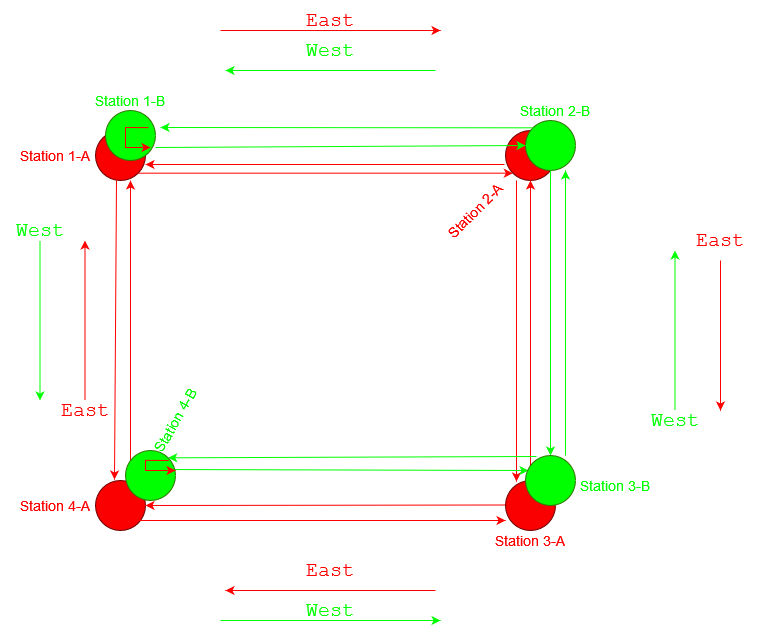

The diagram above was exported from draw.io. Its source (the exported page's mxGraphModel, read from the mxfile embedded in the PNG):
<mxGraphModel dx="1562" dy="785" grid="1" gridSize="10" guides="1" tooltips="1" connect="1" arrows="1" fold="1" page="1" pageScale="1" pageWidth="850" pageHeight="1100" math="0" shadow="0">
  <root>
    <mxCell id="0" />
    <mxCell id="1" parent="0" />
    <mxCell id="Mp0UmEBq74XGhdSWA5Oa-1" value="" style="ellipse;whiteSpace=wrap;html=1;aspect=fixed;fillColor=#FA0000;fontColor=#ffffff;strokeColor=#6F0000;" parent="1" vertex="1">
      <mxGeometry x="160" y="260" width="50" height="50" as="geometry" />
    </mxCell>
    <mxCell id="Mp0UmEBq74XGhdSWA5Oa-2" value="" style="ellipse;whiteSpace=wrap;html=1;aspect=fixed;fillColor=#FA0000;fontColor=#ffffff;strokeColor=#6F0000;" parent="1" vertex="1">
      <mxGeometry x="570" y="260" width="50" height="50" as="geometry" />
    </mxCell>
    <mxCell id="Mp0UmEBq74XGhdSWA5Oa-5" value="" style="ellipse;whiteSpace=wrap;html=1;aspect=fixed;fillColor=#FA0000;fontColor=#ffffff;strokeColor=#6F0000;" parent="1" vertex="1">
      <mxGeometry x="570" y="610" width="50" height="50" as="geometry" />
    </mxCell>
    <mxCell id="Mp0UmEBq74XGhdSWA5Oa-6" value="" style="ellipse;whiteSpace=wrap;html=1;aspect=fixed;fillColor=#FA0000;fontColor=#ffffff;strokeColor=#6F0000;" parent="1" vertex="1">
      <mxGeometry x="160" y="610" width="50" height="50" as="geometry" />
    </mxCell>
    <mxCell id="Mp0UmEBq74XGhdSWA5Oa-8" value="" style="ellipse;whiteSpace=wrap;html=1;aspect=fixed;fillColor=#00FF00;fontColor=#ffffff;strokeColor=#2D7600;" parent="1" vertex="1">
      <mxGeometry x="170" y="240" width="50" height="50" as="geometry" />
    </mxCell>
    <mxCell id="Mp0UmEBq74XGhdSWA5Oa-9" value="" style="ellipse;whiteSpace=wrap;html=1;aspect=fixed;fillColor=#00FF00;fontColor=#ffffff;strokeColor=#2D7600;" parent="1" vertex="1">
      <mxGeometry x="590" y="250" width="50" height="50" as="geometry" />
    </mxCell>
    <mxCell id="Mp0UmEBq74XGhdSWA5Oa-12" value="" style="endArrow=classic;html=1;rounded=0;fillColor=#a20025;strokeColor=#FF0000;exitX=1;exitY=1;exitDx=0;exitDy=0;entryX=0;entryY=1;entryDx=0;entryDy=0;" parent="1" source="Mp0UmEBq74XGhdSWA5Oa-1" target="Mp0UmEBq74XGhdSWA5Oa-2" edge="1">
      <mxGeometry width="50" height="50" relative="1" as="geometry">
        <mxPoint x="202.67766952966372" y="300.02233047033627" as="sourcePoint" />
        <mxPoint x="377.3223304703363" y="302.6776695296637" as="targetPoint" />
      </mxGeometry>
    </mxCell>
    <mxCell id="Mp0UmEBq74XGhdSWA5Oa-14" value="" style="endArrow=classic;html=1;rounded=0;fillColor=#a20025;strokeColor=#FF0000;entryX=1;entryY=0.68;entryDx=0;entryDy=0;entryPerimeter=0;exitX=-0.02;exitY=0.68;exitDx=0;exitDy=0;exitPerimeter=0;" parent="1" target="Mp0UmEBq74XGhdSWA5Oa-1" edge="1" source="Mp0UmEBq74XGhdSWA5Oa-2">
      <mxGeometry width="50" height="50" relative="1" as="geometry">
        <mxPoint x="370" y="294" as="sourcePoint" />
        <mxPoint x="180" y="380" as="targetPoint" />
      </mxGeometry>
    </mxCell>
    <mxCell id="Mp0UmEBq74XGhdSWA5Oa-16" value="" style="endArrow=classic;html=1;rounded=0;fillColor=#a20025;strokeColor=#FF0000;entryX=1;entryY=0.68;entryDx=0;entryDy=0;entryPerimeter=0;" parent="1" edge="1">
      <mxGeometry width="50" height="50" relative="1" as="geometry">
        <mxPoint x="407" y="300" as="sourcePoint" />
        <mxPoint x="407" y="300" as="targetPoint" />
      </mxGeometry>
    </mxCell>
    <mxCell id="Mp0UmEBq74XGhdSWA5Oa-17" value="" style="endArrow=classic;html=1;rounded=0;fillColor=#a20025;strokeColor=#FF0000;exitX=0.22;exitY=1;exitDx=0;exitDy=0;exitPerimeter=0;entryX=0.22;entryY=0.02;entryDx=0;entryDy=0;entryPerimeter=0;" parent="1" source="Mp0UmEBq74XGhdSWA5Oa-2" edge="1" target="Mp0UmEBq74XGhdSWA5Oa-5">
      <mxGeometry width="50" height="50" relative="1" as="geometry">
        <mxPoint x="480" y="390" as="sourcePoint" />
        <mxPoint x="580" y="450" as="targetPoint" />
      </mxGeometry>
    </mxCell>
    <mxCell id="Mp0UmEBq74XGhdSWA5Oa-19" value="" style="endArrow=classic;html=1;rounded=0;fillColor=#a20025;strokeColor=#FF0000;entryX=0.5;entryY=1;entryDx=0;entryDy=0;exitX=0.5;exitY=0;exitDx=0;exitDy=0;" parent="1" source="Mp0UmEBq74XGhdSWA5Oa-5" target="Mp0UmEBq74XGhdSWA5Oa-2" edge="1">
      <mxGeometry width="50" height="50" relative="1" as="geometry">
        <mxPoint x="595" y="450" as="sourcePoint" />
        <mxPoint x="347" y="370" as="targetPoint" />
      </mxGeometry>
    </mxCell>
    <mxCell id="Mp0UmEBq74XGhdSWA5Oa-22" value="" style="endArrow=classic;html=1;rounded=0;fillColor=#a20025;strokeColor=#FF0000;entryX=1;entryY=0.5;entryDx=0;entryDy=0;" parent="1" target="Mp0UmEBq74XGhdSWA5Oa-6" edge="1">
      <mxGeometry width="50" height="50" relative="1" as="geometry">
        <mxPoint x="570" y="634.5" as="sourcePoint" />
        <mxPoint x="397" y="634.5" as="targetPoint" />
      </mxGeometry>
    </mxCell>
    <mxCell id="Mp0UmEBq74XGhdSWA5Oa-23" value="" style="endArrow=classic;html=1;rounded=0;fillColor=#a20025;strokeColor=#FF0000;exitX=1;exitY=1;exitDx=0;exitDy=0;" parent="1" edge="1">
      <mxGeometry width="50" height="50" relative="1" as="geometry">
        <mxPoint x="196" y="650" as="sourcePoint" />
        <mxPoint x="570" y="650" as="targetPoint" />
      </mxGeometry>
    </mxCell>
    <mxCell id="Mp0UmEBq74XGhdSWA5Oa-24" value="" style="endArrow=classic;html=1;rounded=0;fillColor=#a20025;strokeColor=#FF0000;exitX=0.22;exitY=1;exitDx=0;exitDy=0;exitPerimeter=0;entryX=0.38;entryY=-0.02;entryDx=0;entryDy=0;entryPerimeter=0;" parent="1" target="Mp0UmEBq74XGhdSWA5Oa-6" edge="1">
      <mxGeometry width="50" height="50" relative="1" as="geometry">
        <mxPoint x="181" y="310" as="sourcePoint" />
        <mxPoint x="180" y="450" as="targetPoint" />
      </mxGeometry>
    </mxCell>
    <mxCell id="Mp0UmEBq74XGhdSWA5Oa-25" value="" style="endArrow=classic;html=1;rounded=0;fillColor=#a20025;strokeColor=#FF0000;entryX=0.5;entryY=1;entryDx=0;entryDy=0;" parent="1" edge="1">
      <mxGeometry width="50" height="50" relative="1" as="geometry">
        <mxPoint x="195" y="610" as="sourcePoint" />
        <mxPoint x="195" y="310" as="targetPoint" />
      </mxGeometry>
    </mxCell>
    <mxCell id="Mp0UmEBq74XGhdSWA5Oa-26" value="" style="endArrow=classic;html=1;rounded=0;fillColor=#60a917;strokeColor=#00FF00;exitX=1;exitY=0.74;exitDx=0;exitDy=0;entryX=0;entryY=0.5;entryDx=0;entryDy=0;exitPerimeter=0;" parent="1" source="Mp0UmEBq74XGhdSWA5Oa-8" target="Mp0UmEBq74XGhdSWA5Oa-9" edge="1">
      <mxGeometry width="50" height="50" relative="1" as="geometry">
        <mxPoint x="400" y="420" as="sourcePoint" />
        <mxPoint x="450" y="370" as="targetPoint" />
      </mxGeometry>
    </mxCell>
    <mxCell id="Mp0UmEBq74XGhdSWA5Oa-27" value="" style="endArrow=classic;html=1;rounded=0;fillColor=#60a917;strokeColor=#00FF00;exitX=0.5;exitY=1;exitDx=0;exitDy=0;entryX=0.5;entryY=0;entryDx=0;entryDy=0;entryPerimeter=0;" parent="1" source="Mp0UmEBq74XGhdSWA5Oa-9" target="Mp0UmEBq74XGhdSWA5Oa-10" edge="1">
      <mxGeometry width="50" height="50" relative="1" as="geometry">
        <mxPoint x="450" y="410" as="sourcePoint" />
        <mxPoint x="600" y="410" as="targetPoint" />
      </mxGeometry>
    </mxCell>
    <mxCell id="Mp0UmEBq74XGhdSWA5Oa-31" value="" style="endArrow=classic;html=1;rounded=0;fillColor=#60a917;strokeColor=#00FF00;exitX=0.06;exitY=0.64;exitDx=0;exitDy=0;entryX=1;entryY=0;entryDx=0;entryDy=0;exitPerimeter=0;" parent="1" edge="1" target="Mp0UmEBq74XGhdSWA5Oa-7">
      <mxGeometry width="50" height="50" relative="1" as="geometry">
        <mxPoint x="601" y="586" as="sourcePoint" />
        <mxPoint x="249" y="585" as="targetPoint" />
      </mxGeometry>
    </mxCell>
    <mxCell id="Mp0UmEBq74XGhdSWA5Oa-32" value="" style="endArrow=classic;html=1;rounded=0;fillColor=#60a917;strokeColor=#00FF00;exitX=1;exitY=0.5;exitDx=0;exitDy=0;entryX=0.06;entryY=0.3;entryDx=0;entryDy=0;entryPerimeter=0;" parent="1" edge="1" target="Mp0UmEBq74XGhdSWA5Oa-10">
      <mxGeometry width="50" height="50" relative="1" as="geometry">
        <mxPoint x="230" y="599" as="sourcePoint" />
        <mxPoint x="583" y="595" as="targetPoint" />
      </mxGeometry>
    </mxCell>
    <mxCell id="Mp0UmEBq74XGhdSWA5Oa-33" value="" style="endArrow=classic;html=1;rounded=0;fillColor=#60a917;strokeColor=#00FF00;exitX=0.8;exitY=0;exitDx=0;exitDy=0;exitPerimeter=0;" parent="1" source="Mp0UmEBq74XGhdSWA5Oa-10" edge="1">
      <mxGeometry width="50" height="50" relative="1" as="geometry">
        <mxPoint x="630" y="430" as="sourcePoint" />
        <mxPoint x="630" y="300" as="targetPoint" />
      </mxGeometry>
    </mxCell>
    <mxCell id="Mp0UmEBq74XGhdSWA5Oa-34" value="" style="endArrow=classic;html=1;rounded=0;fillColor=#60a917;strokeColor=#00FF00;exitX=0;exitY=0;exitDx=0;exitDy=0;entryX=1.1;entryY=0.34;entryDx=0;entryDy=0;entryPerimeter=0;" parent="1" source="Mp0UmEBq74XGhdSWA5Oa-9" target="Mp0UmEBq74XGhdSWA5Oa-8" edge="1">
      <mxGeometry width="50" height="50" relative="1" as="geometry">
        <mxPoint x="690" y="360" as="sourcePoint" />
        <mxPoint x="350" y="257" as="targetPoint" />
      </mxGeometry>
    </mxCell>
    <mxCell id="Mp0UmEBq74XGhdSWA5Oa-39" value="&lt;font data-darkreader-inline-color=&quot;&quot; style=&quot;--darkreader-inline-color: #ff1a1a; font-size: 14px;&quot; color=&quot;#ff0000&quot;&gt;Station 1-A&lt;/font&gt;" style="text;html=1;strokeColor=none;fillColor=none;align=center;verticalAlign=middle;whiteSpace=wrap;rounded=0;" parent="1" vertex="1">
      <mxGeometry x="80" y="265" width="80" height="40" as="geometry" />
    </mxCell>
    <mxCell id="Mp0UmEBq74XGhdSWA5Oa-42" value="&lt;font data-darkreader-inline-color=&quot;&quot; style=&quot;--darkreader-inline-color: #1aff1a; font-size: 14px;&quot; color=&quot;#00ff00&quot;&gt;Station 1-B&lt;/font&gt;" style="text;html=1;strokeColor=none;fillColor=none;align=center;verticalAlign=middle;whiteSpace=wrap;rounded=0;" parent="1" vertex="1">
      <mxGeometry x="155" y="210" width="80" height="40" as="geometry" />
    </mxCell>
    <mxCell id="Mp0UmEBq74XGhdSWA5Oa-43" value="&lt;font data-darkreader-inline-color=&quot;&quot; style=&quot;--darkreader-inline-color: #1aff1a; font-size: 14px;&quot; color=&quot;#00ff00&quot;&gt;Station 2-B&lt;/font&gt;" style="text;html=1;strokeColor=none;fillColor=none;align=center;verticalAlign=middle;whiteSpace=wrap;rounded=0;" parent="1" vertex="1">
      <mxGeometry x="580" y="220" width="80" height="40" as="geometry" />
    </mxCell>
    <mxCell id="Mp0UmEBq74XGhdSWA5Oa-44" value="&lt;font data-darkreader-inline-color=&quot;&quot; style=&quot;--darkreader-inline-color: #1aff1a; font-size: 14px;&quot; color=&quot;#00ff00&quot;&gt;Station 3-B&lt;/font&gt;" style="text;html=1;strokeColor=none;fillColor=none;align=center;verticalAlign=middle;whiteSpace=wrap;rounded=0;" parent="1" vertex="1">
      <mxGeometry x="640" y="595" width="80" height="40" as="geometry" />
    </mxCell>
    <mxCell id="Mp0UmEBq74XGhdSWA5Oa-46" value="&lt;font data-darkreader-inline-color=&quot;&quot; style=&quot;--darkreader-inline-color: #1aff1a; font-size: 14px;&quot; color=&quot;#00ff00&quot;&gt;Station 4-B&lt;/font&gt;" style="text;html=1;strokeColor=none;fillColor=none;align=center;verticalAlign=middle;whiteSpace=wrap;rounded=0;rotation=-60;" parent="1" vertex="1">
      <mxGeometry x="200" y="530" width="80" height="40" as="geometry" />
    </mxCell>
    <mxCell id="Mp0UmEBq74XGhdSWA5Oa-47" value="&lt;font data-darkreader-inline-color=&quot;&quot; style=&quot;--darkreader-inline-color: #ff1a1a; font-size: 14px;&quot; color=&quot;#ff0000&quot;&gt;Station 2-A&lt;/font&gt;" style="text;html=1;strokeColor=none;fillColor=none;align=center;verticalAlign=middle;whiteSpace=wrap;rounded=0;rotation=-45;" parent="1" vertex="1">
      <mxGeometry x="500" y="320" width="80" height="40" as="geometry" />
    </mxCell>
    <mxCell id="Mp0UmEBq74XGhdSWA5Oa-51" value="&lt;font data-darkreader-inline-color=&quot;&quot; style=&quot;--darkreader-inline-color: #ff1a1a; font-size: 14px;&quot; color=&quot;#ff0000&quot;&gt;Station 3-A&lt;/font&gt;" style="text;html=1;strokeColor=none;fillColor=none;align=center;verticalAlign=middle;whiteSpace=wrap;rounded=0;" parent="1" vertex="1">
      <mxGeometry x="555" y="650" width="80" height="40" as="geometry" />
    </mxCell>
    <mxCell id="Mp0UmEBq74XGhdSWA5Oa-52" value="&lt;div&gt;&lt;font data-darkreader-inline-color=&quot;&quot; style=&quot;--darkreader-inline-color: #ff1a1a; font-size: 14px;&quot; color=&quot;#ff0000&quot;&gt;Station 4-A&lt;/font&gt;&lt;/div&gt;" style="text;html=1;strokeColor=none;fillColor=none;align=center;verticalAlign=middle;whiteSpace=wrap;rounded=0;" parent="1" vertex="1">
      <mxGeometry x="80" y="615" width="80" height="40" as="geometry" />
    </mxCell>
    <mxCell id="Mp0UmEBq74XGhdSWA5Oa-54" value="" style="endArrow=classic;html=1;rounded=0;fillColor=#a20025;strokeColor=#FF0000;" parent="1" edge="1">
      <mxGeometry width="50" height="50" relative="1" as="geometry">
        <mxPoint x="285" y="160" as="sourcePoint" />
        <mxPoint x="505" y="160" as="targetPoint" />
      </mxGeometry>
    </mxCell>
    <mxCell id="Mp0UmEBq74XGhdSWA5Oa-55" value="&lt;font data-darkreader-inline-color=&quot;&quot; style=&quot;--darkreader-inline-color: #ff1a1a; font-size: 20px;&quot; face=&quot;Courier New&quot; color=&quot;#ff0000&quot;&gt;East&lt;/font&gt;" style="text;html=1;strokeColor=none;fillColor=none;align=center;verticalAlign=middle;whiteSpace=wrap;rounded=0;" parent="1" vertex="1">
      <mxGeometry x="355" y="130" width="80" height="40" as="geometry" />
    </mxCell>
    <mxCell id="Mp0UmEBq74XGhdSWA5Oa-56" value="" style="endArrow=classic;html=1;rounded=0;fillColor=#a20025;strokeColor=#FF0000;" parent="1" edge="1">
      <mxGeometry width="50" height="50" relative="1" as="geometry">
        <mxPoint x="500" y="720" as="sourcePoint" />
        <mxPoint x="290" y="720" as="targetPoint" />
      </mxGeometry>
    </mxCell>
    <mxCell id="Mp0UmEBq74XGhdSWA5Oa-57" value="&lt;font data-darkreader-inline-color=&quot;&quot; style=&quot;--darkreader-inline-color: #ff1a1a; font-size: 20px;&quot; face=&quot;Courier New&quot; color=&quot;#ff0000&quot;&gt;East&lt;/font&gt;" style="text;html=1;strokeColor=none;fillColor=none;align=center;verticalAlign=middle;whiteSpace=wrap;rounded=0;" parent="1" vertex="1">
      <mxGeometry x="355" y="680" width="80" height="40" as="geometry" />
    </mxCell>
    <mxCell id="Mp0UmEBq74XGhdSWA5Oa-58" value="" style="endArrow=classic;html=1;rounded=0;fillColor=#a20025;strokeColor=#00FF00;" parent="1" edge="1">
      <mxGeometry width="50" height="50" relative="1" as="geometry">
        <mxPoint x="500" y="200" as="sourcePoint" />
        <mxPoint x="290" y="200" as="targetPoint" />
      </mxGeometry>
    </mxCell>
    <mxCell id="Mp0UmEBq74XGhdSWA5Oa-59" value="&lt;font data-darkreader-inline-color=&quot;&quot; style=&quot;--darkreader-inline-color: #1aff1a; font-size: 20px;&quot; face=&quot;Courier New&quot; color=&quot;#00ff00&quot;&gt;West&lt;/font&gt;" style="text;html=1;strokeColor=none;fillColor=none;align=center;verticalAlign=middle;whiteSpace=wrap;rounded=0;" parent="1" vertex="1">
      <mxGeometry x="355" y="160" width="80" height="40" as="geometry" />
    </mxCell>
    <mxCell id="Mp0UmEBq74XGhdSWA5Oa-60" value="" style="endArrow=classic;html=1;rounded=0;fillColor=#a20025;strokeColor=#00FF00;" parent="1" edge="1">
      <mxGeometry width="50" height="50" relative="1" as="geometry">
        <mxPoint x="285" y="750" as="sourcePoint" />
        <mxPoint x="505" y="750" as="targetPoint" />
      </mxGeometry>
    </mxCell>
    <mxCell id="Mp0UmEBq74XGhdSWA5Oa-61" value="&lt;font data-darkreader-inline-color=&quot;&quot; style=&quot;--darkreader-inline-color: #1aff1a; font-size: 20px;&quot; face=&quot;Courier New&quot; color=&quot;#00ff00&quot;&gt;West&lt;/font&gt;" style="text;html=1;strokeColor=none;fillColor=none;align=center;verticalAlign=middle;whiteSpace=wrap;rounded=0;" parent="1" vertex="1">
      <mxGeometry x="355" y="720" width="80" height="40" as="geometry" />
    </mxCell>
    <mxCell id="Mp0UmEBq74XGhdSWA5Oa-62" value="" style="endArrow=classic;html=1;rounded=0;fillColor=#a20025;strokeColor=#FF0000;" parent="1" edge="1">
      <mxGeometry width="50" height="50" relative="1" as="geometry">
        <mxPoint x="149.5" y="530" as="sourcePoint" />
        <mxPoint x="149.5" y="370" as="targetPoint" />
      </mxGeometry>
    </mxCell>
    <mxCell id="Mp0UmEBq74XGhdSWA5Oa-63" value="&lt;font data-darkreader-inline-color=&quot;&quot; style=&quot;--darkreader-inline-color: #ff1a1a; font-size: 20px;&quot; face=&quot;Courier New&quot; color=&quot;#ff0000&quot;&gt;East&lt;/font&gt;" style="text;html=1;strokeColor=none;fillColor=none;align=center;verticalAlign=middle;whiteSpace=wrap;rounded=0;" parent="1" vertex="1">
      <mxGeometry x="110" y="520" width="80" height="40" as="geometry" />
    </mxCell>
    <mxCell id="Mp0UmEBq74XGhdSWA5Oa-64" value="" style="endArrow=classic;html=1;rounded=0;fillColor=#a20025;strokeColor=#00FF00;" parent="1" edge="1">
      <mxGeometry width="50" height="50" relative="1" as="geometry">
        <mxPoint x="104.5" y="370" as="sourcePoint" />
        <mxPoint x="104.5" y="530" as="targetPoint" />
      </mxGeometry>
    </mxCell>
    <mxCell id="Mp0UmEBq74XGhdSWA5Oa-65" value="&lt;font data-darkreader-inline-color=&quot;&quot; style=&quot;--darkreader-inline-color: #1aff1a; font-size: 20px;&quot; face=&quot;Courier New&quot; color=&quot;#00ff00&quot;&gt;West&lt;/font&gt;" style="text;html=1;strokeColor=none;fillColor=none;align=center;verticalAlign=middle;whiteSpace=wrap;rounded=0;" parent="1" vertex="1">
      <mxGeometry x="65" y="340" width="80" height="40" as="geometry" />
    </mxCell>
    <mxCell id="Mp0UmEBq74XGhdSWA5Oa-66" value="" style="endArrow=classic;html=1;rounded=0;fillColor=#a20025;strokeColor=#FF0000;" parent="1" source="Mp0UmEBq74XGhdSWA5Oa-67" edge="1">
      <mxGeometry width="50" height="50" relative="1" as="geometry">
        <mxPoint x="784.5" y="540" as="sourcePoint" />
        <mxPoint x="785" y="540" as="targetPoint" />
      </mxGeometry>
    </mxCell>
    <mxCell id="Mp0UmEBq74XGhdSWA5Oa-67" value="&lt;font data-darkreader-inline-color=&quot;&quot; style=&quot;--darkreader-inline-color: #ff1a1a; font-size: 20px;&quot; face=&quot;Courier New&quot; color=&quot;#ff0000&quot;&gt;East&lt;/font&gt;" style="text;html=1;strokeColor=none;fillColor=none;align=center;verticalAlign=middle;whiteSpace=wrap;rounded=0;" parent="1" vertex="1">
      <mxGeometry x="745" y="350" width="80" height="40" as="geometry" />
    </mxCell>
    <mxCell id="Mp0UmEBq74XGhdSWA5Oa-68" value="" style="endArrow=classic;html=1;rounded=0;fillColor=#a20025;strokeColor=#00FF00;" parent="1" edge="1">
      <mxGeometry width="50" height="50" relative="1" as="geometry">
        <mxPoint x="739.5" y="540" as="sourcePoint" />
        <mxPoint x="739.5" y="380" as="targetPoint" />
      </mxGeometry>
    </mxCell>
    <mxCell id="Mp0UmEBq74XGhdSWA5Oa-69" value="&lt;font data-darkreader-inline-color=&quot;&quot; style=&quot;--darkreader-inline-color: #1aff1a; font-size: 20px;&quot; face=&quot;Courier New&quot; color=&quot;#00ff00&quot;&gt;West&lt;/font&gt;" style="text;html=1;strokeColor=none;fillColor=none;align=center;verticalAlign=middle;whiteSpace=wrap;rounded=0;" parent="1" vertex="1">
      <mxGeometry x="700" y="530" width="80" height="40" as="geometry" />
    </mxCell>
    <mxCell id="Mp0UmEBq74XGhdSWA5Oa-7" value="" style="ellipse;whiteSpace=wrap;html=1;aspect=fixed;fillColor=#00FF00;fontColor=#ffffff;strokeColor=#2D7600;" parent="1" vertex="1">
      <mxGeometry x="190" y="580" width="50" height="50" as="geometry" />
    </mxCell>
    <mxCell id="Mp0UmEBq74XGhdSWA5Oa-10" value="" style="ellipse;whiteSpace=wrap;html=1;aspect=fixed;fillColor=#00FF00;fontColor=#ffffff;strokeColor=#2D7600;" parent="1" vertex="1">
      <mxGeometry x="590" y="585" width="50" height="50" as="geometry" />
    </mxCell>
    <mxCell id="16BL5PzXfaqjbSLsfsDd-2" value="" style="endArrow=classic;html=1;rounded=0;strokeColor=#ff0000;entryX=0.9;entryY=0.74;entryDx=0;entryDy=0;entryPerimeter=0;" edge="1" parent="1" target="Mp0UmEBq74XGhdSWA5Oa-8">
      <mxGeometry width="50" height="50" relative="1" as="geometry">
        <mxPoint x="213.14606809696693" y="257.14107327946294" as="sourcePoint" />
        <mxPoint x="270" y="280" as="targetPoint" />
        <Array as="points">
          <mxPoint x="190" y="257" />
          <mxPoint x="190" y="277" />
        </Array>
      </mxGeometry>
    </mxCell>
    <mxCell id="16BL5PzXfaqjbSLsfsDd-3" value="" style="endArrow=classic;html=1;rounded=0;strokeColor=#ff0000;" edge="1" parent="1">
      <mxGeometry width="50" height="50" relative="1" as="geometry">
        <mxPoint x="233.15" y="590" as="sourcePoint" />
        <mxPoint x="240" y="600" as="targetPoint" />
        <Array as="points">
          <mxPoint x="210.00393190303308" y="589.858926720537" />
          <mxPoint x="210" y="600" />
        </Array>
      </mxGeometry>
    </mxCell>
  </root>
</mxGraphModel>